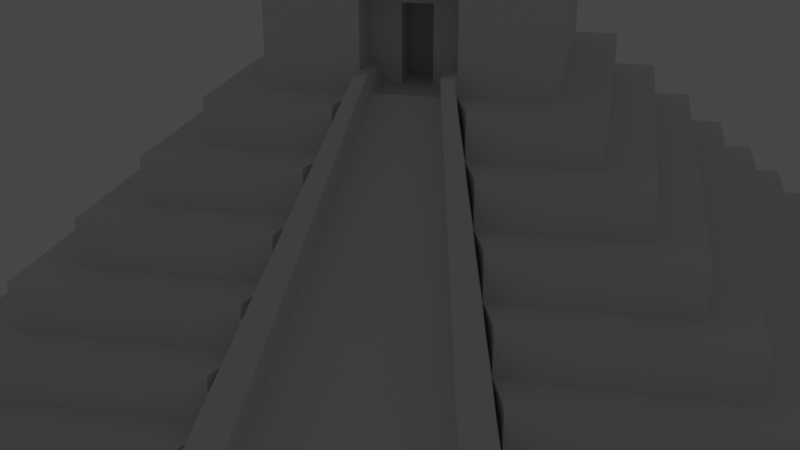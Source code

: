 # Source: pyramid011.blend  (saved by Blender 2.82.7; exported with 4.5.12 LTS)
import bpy
from mathutils import Matrix  # noqa: F401  (used for matrix-valued properties, if any)

bpy.ops.wm.read_factory_settings(use_empty=True)
scene = bpy.context.scene
scene.name = 'Scene'

# ---- collections
col_collection = bpy.data.collections.new('Collection'); scene.collection.children.link(col_collection)

# ---- node groups
ng_auto_smooth = bpy.data.node_groups.new('Auto Smooth', 'GeometryNodeTree')
_s = ng_auto_smooth.interface.new_socket(name='Geometry', in_out='OUTPUT', socket_type='NodeSocketGeometry')
_s = ng_auto_smooth.interface.new_socket(name='Geometry', in_out='INPUT', socket_type='NodeSocketGeometry')
_s = ng_auto_smooth.interface.new_socket(name='Angle', in_out='INPUT', socket_type='NodeSocketFloat')
_s.subtype = 'ANGLE'
_s.min_value = 0.0
_s.max_value = 3.142
ng_auto_smooth.is_modifier = True
_N = ng_auto_smooth.nodes; _L = ng_auto_smooth.links
n0 = _N.new('NodeGroupOutput'); n0.name = 'Group Output'; n0.location = (480, -100)
n1 = _N.new('NodeGroupInput'); n1.name = 'Group Input'; n1.location = (-420, -300)
n2 = _N.new('NodeGroupInput'); n2.name = 'Group Input.001'; n2.location = (-60, -100)
n3 = _N.new('GeometryNodeSetShadeSmooth'); n3.name = 'Set Shade Smooth'; n3.location = (120, -100)
n3.domain = 'EDGE'
n4 = _N.new('GeometryNodeSetShadeSmooth'); n4.name = 'Set Shade Smooth.001'; n4.location = (300, -100)
n5 = _N.new('GeometryNodeInputMeshEdgeAngle'); n5.name = 'Edge Angle'; n5.location = (-420, -220)
n6 = _N.new('GeometryNodeInputEdgeSmooth'); n6.name = 'Is Edge Smooth'; n6.location = (-60, -160)
n7 = _N.new('GeometryNodeInputShadeSmooth'); n7.name = 'Is Face Smooth'; n7.location = (-240, -340)
n8 = _N.new('FunctionNodeBooleanMath'); n8.name = 'Boolean Math'; n8.location = (-60, -220)
n9 = _N.new('FunctionNodeCompare'); n9.name = 'Compare'; n9.location = (-240, -180)
n9.operation = 'LESS_EQUAL'
_L.new(n5.outputs[0], n9.inputs[0])
_L.new(n4.outputs[0], n0.inputs[0])
_L.new(n1.outputs[1], n9.inputs[1])
_L.new(n9.outputs[0], n8.inputs[0])
_L.new(n7.outputs[0], n8.inputs[1])
_L.new(n2.outputs[0], n3.inputs[0])
_L.new(n6.outputs[0], n3.inputs[1])
_L.new(n3.outputs[0], n4.inputs[0])
_L.new(n8.outputs[0], n3.inputs[2])
n0.is_active_output = True

# ---- world
world_world = bpy.data.worlds.new('World'); scene.world = world_world
world_world.use_nodes = True; world_world.node_tree.nodes.clear()
_N = world_world.node_tree.nodes; _L = world_world.node_tree.links
n0 = _N.new('ShaderNodeOutputWorld'); n0.name = 'World Output'; n0.location = (300, 300)
n1 = _N.new('ShaderNodeBackground'); n1.name = 'Background'; n1.location = (10, 300)
n1.inputs[0].default_value = (0.05088, 0.05088, 0.05088, 1.0)
_L.new(n1.outputs[0], n0.inputs[0])
n0.is_active_output = True
world_world.color = (0.05088, 0.05088, 0.05088)
world_world.use_sun_shadow = False
world_world.sun_shadow_jitter_overblur = 0.0

# ---- cameras
cam_camera = bpy.data.cameras.new('Camera')
cam_camera.clip_end = 100.0
cam_camera.ortho_scale = 7.314

# ---- lights
light_light = bpy.data.lights.new('Light', 'POINT')
light_light.transmission_factor = 0.0
light_light.energy = 1000.0
light_light.shadow_soft_size = 0.1
light_light.shadow_maximum_resolution = 0.006
light_light.use_absolute_resolution = True

# ---- meshes
me_cube_001 = bpy.data.meshes.new('Cube.001')
me_cube_001.from_pydata([(-1.0, -1.0, 0.0), (-0.9, -0.9, 1.0), (-1.0, 1.0, 0.0), (-0.9, 0.9, 1.0), (1.0, -1.0, 0.0), (0.9, -0.9, 1.0), (1.0, 1.0, 0.0), (0.9, 0.9, 1.0), (-1.0, -1.0, 1.0), (-1.0, 1.0, 1.0), (1.0, 1.0, 1.0), (1.0, -1.0, 1.0), (-0.8, -0.8, 2.0), (-0.8, 0.8, 2.0), (0.8, 0.8, 2.0), (0.8, -0.8, 2.0), (-0.9, -0.9, 2.0), (-0.9, 0.9, 2.0), (0.9, 0.9, 2.0), (0.9, -0.9, 2.0), (-0.7, -0.7, 3.0), (-0.7, 0.7, 3.0), (0.7, 0.7, 3.0), (0.7, -0.7, 3.0), (-0.8, -0.8, 3.0), (-0.8, 0.8, 3.0), (0.8, 0.8, 3.0), (0.8, -0.8, 3.0), (-0.6, -0.6, 4.0), (-0.6, 0.6, 4.0), (0.6, 0.6, 4.0), (0.6, -0.6, 4.0), (-0.7, -0.7, 4.0), (-0.7, 0.7, 4.0), (0.7, 0.7, 4.0), (0.7, -0.7, 4.0), (-0.5, -0.5, 5.0), (-0.5, 0.5, 5.0), (0.5, 0.5, 5.0), (0.5, -0.5, 5.0), (-0.6, -0.6, 5.0), (-0.6, 0.6, 5.0), (0.6, 0.6, 5.0), (0.6, -0.6, 5.0), (-0.4, -0.4, 6.0), (-0.4, 0.4, 6.0), (0.4, 0.4, 6.0), (0.4, -0.4, 6.0), (-0.5, -0.5, 6.0), (-0.5, 0.5, 6.0), (0.5, 0.5, 6.0), (0.5, -0.5, 6.0), (-0.3, -0.3, 7.0), (-0.3, 0.3, 7.0), (0.3, 0.3, 7.0), (0.3, -0.3, 7.0), (-0.4, -0.4, 7.0), (-0.4, 0.4, 7.0), (0.4, 0.4, 7.0), (0.4, -0.4, 7.0), (-0.3, -0.3, 10.0), (-0.3, 0.3, 10.0), (0.3, 0.3, 10.0), (0.3, -0.3, 10.0), (-1.0, 0.3333, 0.0), (-1.0, -0.3333, 0.0), (-1.0, -0.3333, 1.0), (-1.0, 0.3333, 1.0), (1.0, -0.3333, 0.0), (1.0, 0.3333, 0.0), (1.0, 0.3333, 1.0), (1.0, -0.3333, 1.0), (-0.9, -0.3, 1.0), (-0.9, 0.3, 1.0), (0.9, 0.3, 1.0), (0.9, -0.3, 1.0), (-0.9, -0.3, 2.0), (-0.9, 0.3, 2.0), (0.9, 0.3, 2.0), (0.9, -0.3, 2.0), (-0.8, -0.2667, 2.0), (-0.8, 0.2667, 2.0), (0.8, 0.2667, 2.0), (0.8, -0.2667, 2.0), (-0.8, -0.2667, 3.0), (-0.8, 0.2667, 3.0), (0.8, 0.2667, 3.0), (0.8, -0.2667, 3.0), (-0.7, -0.2333, 3.0), (-0.7, 0.2333, 3.0), (0.7, 0.2333, 3.0), (0.7, -0.2333, 3.0), (-0.7, -0.2333, 4.0), (-0.7, 0.2333, 4.0), (0.7, 0.2333, 4.0), (0.7, -0.2333, 4.0), (-0.6, -0.2, 4.0), (-0.6, 0.2, 4.0), (0.6, 0.2, 4.0), (0.6, -0.2, 4.0), (-0.6, -0.2, 5.0), (-0.6, 0.2, 5.0), (0.6, 0.2, 5.0), (0.6, -0.2, 5.0), (-0.5, -0.1667, 5.0), (-0.5, 0.1667, 5.0), (0.5, 0.1667, 5.0), (0.5, -0.1667, 5.0), (-0.5, -0.1667, 6.0), (-0.5, 0.1667, 6.0), (0.5, 0.1667, 6.0), (0.5, -0.1667, 6.0), (-0.4, -0.1333, 6.0), (-0.4, 0.1333, 6.0), (0.4, 0.1333, 6.0), (0.4, -0.1333, 6.0), (-0.4, -0.1333, 7.0), (-0.4, 0.1333, 7.0), (0.4, 0.1333, 7.0), (0.4, -0.1333, 7.0), (-0.3, -0.1, 7.0), (-0.3, 0.1, 7.0), (0.3, 0.1, 7.0), (0.3, -0.1, 7.0), (-0.3, -0.1, 10.0), (-0.3, 0.1, 10.0), (0.3, 0.1, 10.0), (0.3, -0.1, 10.0), (0.3333, 1.0, 0.0), (-0.3333, 1.0, 0.0), (-0.3333, 1.0, 1.0), (0.3333, 1.0, 1.0), (0.3333, -1.0, 1.0), (-0.3333, -1.0, 1.0), (-0.3, 0.9, 1.0), (0.3, 0.9, 1.0), (-0.3, 0.9, 2.0), (0.3, 0.9, 2.0), (0.3, -0.9, 2.0), (-0.3, -0.9, 2.0), (-0.2667, 0.8, 2.0), (0.2667, 0.8, 2.0), (-0.2667, 0.8, 3.0), (0.2667, 0.8, 3.0), (0.2667, -0.8, 3.0), (-0.2667, -0.8, 3.0), (-0.2333, 0.7, 3.0), (0.2333, 0.7, 3.0), (0.2333, -0.7, 3.0), (-0.2333, 0.7, 4.0), (0.2333, 0.7, 4.0), (0.2333, -0.7, 4.0), (-0.2333, -0.7, 4.0), (-0.2, 0.6, 4.0), (0.2, 0.6, 4.0), (0.2, -0.6, 4.0), (-0.2, 0.6, 5.0), (0.2, 0.6, 5.0), (0.2, -0.6, 5.0), (-0.2, -0.6, 5.0), (-0.1667, 0.5, 5.0), (0.1667, 0.5, 5.0), (-0.1667, 0.5, 6.0), (0.1667, 0.5, 6.0), (0.1667, -0.5, 6.0), (-0.1667, -0.5, 6.0), (-0.1333, 0.4, 6.0), (0.1333, 0.4, 6.0), (0.1333, -0.4, 6.0), (-0.1333, 0.4, 7.0), (0.1333, 0.4, 7.0), (0.1333, -0.4, 7.0), (-0.1333, -0.4, 7.0), (-0.1, 0.3, 7.0), (0.1, 0.3, 7.0), (0.1, -0.3, 7.0), (-0.1, 0.3, 10.0), (0.1, 0.3, 10.0), (0.1, -0.3, 10.0), (-0.1, -0.3, 10.0), (0.3333, 0.3333, 0.0), (-0.3333, 0.3333, 0.0), (0.3333, -0.3333, 0.0), (-0.3333, -0.3333, 0.0), (-0.1, 0.1, 10.0), (0.1, 0.1, 10.0), (-0.1, -0.1, 10.0), (0.1, -0.1, 10.0), (-0.26, 0.14, 12.0), (-0.26, 0.26, 12.0), (-0.14, -0.26, 12.0), (-0.14, -0.14, 12.0), (-0.1, 0.1, 9.5), (0.1, 0.1, 9.5), (-0.1, -0.1, 9.5), (0.1, -0.1, 9.5), (0.3, 0.3, 9.1), (0.3, -0.3, 9.1), (-0.3, -0.3, 9.1), (-0.3, 0.3, 9.1), (-0.3, 0.1, 9.1), (-0.3, -0.1, 9.1), (0.3, -0.1, 9.1), (0.3, 0.1, 9.1), (0.1, 0.3, 9.1), (-0.1, 0.3, 9.1), (-0.1, -0.3, 9.1), (0.1, -0.3, 9.1), (-0.3, 0.1, 12.0), (-0.3, 0.3, 12.0), (0.3, -0.1, 12.0), (0.3, -0.3, 12.0), (0.1, 0.3, 12.0), (0.3, 0.3, 12.0), (-0.1, -0.3, 12.0), (-0.3, -0.3, 12.0), (-0.3, -0.1, 12.0), (0.3, 0.1, 12.0), (0.1, 0.1, 12.0), (0.1, -0.1, 12.0), (-0.1, 0.3, 12.0), (0.1, -0.3, 12.0), (-0.1, 0.1, 12.0), (-0.1, -0.1, 12.0), (0.26, -0.14, 12.0), (0.26, -0.26, 12.0), (0.14, 0.26, 12.0), (0.26, 0.26, 12.0), (-0.26, -0.26, 12.0), (-0.26, -0.14, 12.0), (0.26, 0.14, 12.0), (0.14, 0.14, 12.0), (0.14, -0.14, 12.0), (-0.14, 0.26, 12.0), (0.14, -0.26, 12.0), (-0.14, 0.14, 12.0), (-0.215, 0.185, 13.0), (-0.215, 0.215, 13.0), (0.215, -0.185, 13.0), (0.215, -0.215, 13.0), (0.185, 0.215, 13.0), (0.215, 0.215, 13.0), (-0.185, -0.215, 13.0), (-0.215, -0.215, 13.0), (-0.215, -0.185, 13.0), (0.215, 0.185, 13.0), (0.185, 0.185, 13.0), (0.185, -0.185, 13.0), (-0.185, 0.215, 13.0), (0.185, -0.215, 13.0), (-0.185, 0.185, 13.0), (-0.185, -0.185, 13.0), (0.1, -0.2, 7.0), (-0.1, -0.2, 7.0), (-0.1, -0.2, 9.1), (0.1, -0.2, 9.1), (0.3333, -1.0, 0.0), (-0.3333, -1.0, 0.0), (0.3, -0.9, 1.0), (-0.3, -0.9, 1.0), (0.2667, -0.8, 2.0), (-0.2667, -0.8, 2.0), (-0.2333, -0.7, 3.0), (-0.2, -0.6, 4.0), (-0.1667, -0.5, 5.0), (0.1667, -0.5, 5.0), (-0.1333, -0.4, 6.0), (-0.1, -0.3, 7.0), (0.1111, 1.0, 0.0), (-0.1111, 1.0, 0.0), (-0.1111, 1.0, 1.0), (0.1111, 1.0, 1.0), (-0.1, 0.9, 1.0), (0.1, 0.9, 1.0), (-0.1, 0.9, 2.0), (0.1, 0.9, 2.0), (-0.08889, 0.8, 2.0), (0.08889, 0.8, 2.0), (-0.08889, 0.8, 3.0), (0.08889, 0.8, 3.0), (-0.07778, 0.7, 3.0), (0.07778, 0.7, 3.0), (-0.07778, 0.7, 4.0), (0.07778, 0.7, 4.0), (-0.06667, 0.6, 4.0), (0.06667, 0.6, 4.0), (-0.06667, 0.6, 5.0), (0.06667, 0.6, 5.0), (-0.05556, 0.5, 5.0), (0.05556, 0.5, 5.0), (-0.05556, 0.5, 6.0), (0.05556, 0.5, 6.0), (-0.04444, 0.4, 6.0), (0.04444, 0.4, 6.0), (-0.04444, 0.4, 7.0), (0.04444, 0.4, 7.0), (-0.03333, 0.3, 7.0), (0.03333, 0.3, 7.0), (-0.03333, 0.3, 10.0), (0.03333, 0.3, 10.0), (0.03333, -0.3, 10.0), (-0.03333, -0.3, 10.0), (0.1111, 0.3333, 0.0), (-0.1111, 0.3333, 0.0), (0.1111, -0.3333, 0.0), (-0.1111, -0.3333, 0.0), (-0.03333, 0.1, 10.0), (0.03333, 0.1, 10.0), (-0.03333, -0.1, 10.0), (0.03333, -0.1, 10.0), (-0.03333, 0.1, 9.5), (0.03333, 0.1, 9.5), (-0.03333, -0.1, 9.5), (0.03333, -0.1, 9.5), (0.03333, -0.3, 9.1), (-0.03333, -0.3, 9.1), (-0.03333, 0.3, 9.1), (0.03333, 0.3, 9.1), (0.03333, -0.2, 7.0), (-0.03333, -0.2, 7.0), (0.03333, -0.2, 9.1), (-0.03333, -0.2, 9.1), (0.2444, -1.0, 0.0), (-0.2444, -1.0, 0.0), (0.22, -0.9, 1.0), (-0.22, -0.9, 1.0), (0.1956, -0.8, 2.0), (-0.1956, -0.8, 2.0), (0.07333, -0.3, 7.0), (-0.07333, -0.3, 7.0), (0.1711, -0.7, 3.0), (-0.1711, -0.7, 3.0), (0.1467, -0.6, 4.0), (-0.1467, -0.6, 4.0), (0.1222, -0.5, 5.0), (-0.1222, -0.5, 5.0), (0.09778, -0.4, 6.0), (-0.09778, -0.4, 6.0), (-0.2444, -1.05, 0.5), (-0.3333, -1.05, 0.5), (-0.22, -0.95, 1.5), (-0.3, -0.95, 1.5), (-0.1956, -0.85, 2.5), (-0.2667, -0.85, 2.5), (-0.1667, -0.55, 5.5), (-0.2, -0.65, 4.5), (0.3, -0.95, 1.5), (0.3333, -1.05, 0.5), (0.2667, -0.85, 2.5), (-0.07333, -0.35, 7.5), (-0.1, -0.35, 7.5), (-0.1711, -0.75, 3.5), (-0.2333, -0.75, 3.5), (-0.1467, -0.65, 4.5), (-0.1222, -0.55, 5.5), (-0.09778, -0.45, 6.5), (-0.1333, -0.45, 6.5), (0.1667, -0.55, 5.5), (0.2, -0.65, 4.5), (0.1, -0.35, 7.5), (0.1333, -0.45, 6.5), (0.2333, -0.75, 3.5), (0.2444, -1.05, 0.5), (0.22, -0.95, 1.5), (0.1956, -0.85, 2.5), (0.07333, -0.35, 7.5), (0.1711, -0.75, 3.5), (0.1467, -0.65, 4.5), (0.1222, -0.55, 5.5), (0.09778, -0.45, 6.5), (-0.07333, -0.2, 7.0), (-0.1, -0.2, 7.0), (0.1, -0.2, 7.0), (0.07333, -0.2, 7.0), (-0.07333, -0.2, 7.42), (-0.1, -0.2, 7.42), (0.1, -0.2, 7.42), (0.07333, -0.2, 7.42), (0.3, -0.3, 8.68), (0.3, -0.3, 8.26), (0.3, -0.3, 7.84), (0.3, -0.3, 7.42), (-0.3, 0.3, 8.68), (-0.3, 0.3, 8.26), (-0.3, 0.3, 7.84), (-0.3, 0.3, 7.42), (0.3, 0.3, 7.42), (0.3, 0.3, 7.84), (0.3, 0.3, 8.26), (0.3, 0.3, 8.68), (-0.3, -0.3, 7.42), (-0.3, -0.3, 7.84), (-0.3, -0.3, 8.26), (-0.3, -0.3, 8.68), (-0.3, 0.1, 7.42), (-0.3, 0.1, 7.84), (-0.3, 0.1, 8.26), (-0.3, 0.1, 8.68), (-0.3, -0.1, 7.42), (-0.3, -0.1, 7.84), (-0.3, -0.1, 8.26), (-0.3, -0.1, 8.68), (0.3, -0.1, 7.42), (0.3, -0.1, 7.84), (0.3, -0.1, 8.26), (0.3, -0.1, 8.68), (0.3, 0.1, 7.42), (0.3, 0.1, 7.84), (0.3, 0.1, 8.26), (0.3, 0.1, 8.68), (0.1, 0.3, 7.42), (0.1, 0.3, 7.84), (0.1, 0.3, 8.26), (0.1, 0.3, 8.68), (-0.1, 0.3, 7.42), (-0.1, 0.3, 7.84), (-0.1, 0.3, 8.26), (-0.1, 0.3, 8.68), (0.1, -0.3, 7.42), (0.1, -0.3, 7.84), (0.1, -0.3, 8.26), (0.1, -0.3, 8.68), (-0.1, -0.2, 7.42), (-0.1, -0.2, 7.84), (-0.1, -0.2, 8.26), (-0.1, -0.2, 8.68), (0.1, -0.2, 7.42), (0.1, -0.2, 7.84), (0.1, -0.2, 8.26), (0.1, -0.2, 8.68), (-0.1, -0.3, 7.42), (-0.1, -0.3, 7.84), (-0.1, -0.3, 8.26), (-0.1, -0.3, 8.68), (-0.03333, -0.2, 7.42), (-0.03333, -0.2, 7.84), (-0.03333, -0.2, 8.26), (-0.03333, -0.2, 8.68), (0.03333, -0.2, 7.42), (0.03333, -0.2, 7.84), (0.03333, -0.2, 8.26), (0.03333, -0.2, 8.68), (0.03333, 0.3, 7.42), (0.03333, 0.3, 7.84), (0.03333, 0.3, 8.26), (0.03333, 0.3, 8.68), (-0.03333, 0.3, 7.42), (-0.03333, 0.3, 7.84), (-0.03333, 0.3, 8.26), (-0.03333, 0.3, 8.68), (0.03333, -0.1, 7.0), (-0.03333, -0.1, 7.0), (-0.03333, -0.1, 7.42), (-0.03333, -0.1, 7.84), (-0.03333, -0.1, 8.26), (-0.03333, -0.1, 8.68), (0.03333, -0.1, 7.42), (0.03333, -0.1, 7.84), (0.03333, -0.1, 8.26), (0.03333, -0.1, 8.68)], [], [(64, 67, 9, 2), (176, 61, 209, 220), (68, 71, 11, 4), (133, 8, 0, 257), (257, 0, 65, 183), (73, 3, 9, 67), (258, 5, 19, 138), (75, 5, 11, 71), (259, 1, 8, 133), (74, 7, 18, 78), (72, 1, 16, 76), (81, 13, 17, 77), (134, 3, 17, 136), (83, 15, 19, 79), (90, 22, 34, 94), (82, 14, 26, 86), (80, 12, 24, 84), (89, 21, 25, 85), (140, 13, 25, 142), (91, 23, 27, 87), (98, 30, 42, 102), (88, 20, 32, 92), (262, 20, 24, 145), (97, 29, 33, 93), (146, 21, 33, 149), (99, 31, 35, 95), (263, 28, 32, 152), (96, 28, 40, 100), (265, 39, 51, 164), (105, 37, 41, 101), (153, 29, 41, 156), (107, 39, 43, 103), (112, 44, 56, 116), (106, 38, 50, 110), (104, 36, 48, 108), (113, 45, 49, 109), (160, 37, 49, 162), (115, 47, 51, 111), (203, 196, 62, 126), (266, 44, 48, 165), (114, 46, 58, 118), (121, 53, 57, 117), (166, 45, 57, 169), (123, 55, 59, 119), (201, 198, 60, 124), (126, 62, 213, 217), (207, 197, 63, 178), (267, 52, 56, 172), (174, 54, 58, 170), (168, 47, 59, 171), (167, 46, 50, 163), (264, 36, 40, 159), (161, 38, 42, 157), (155, 31, 43, 158), (154, 30, 34, 150), (148, 23, 35, 151), (147, 22, 26, 143), (261, 12, 16, 139), (141, 14, 18, 137), (260, 15, 27, 144), (135, 7, 10, 131), (131, 10, 6, 128), (205, 199, 61, 176), (184, 125, 124, 186), (128, 6, 69, 180), (199, 200, 125, 61), (200, 201, 124, 125), (54, 122, 118, 58), (122, 123, 119, 118), (52, 120, 116, 56), (120, 121, 117, 116), (47, 115, 119, 59), (115, 114, 118, 119), (197, 202, 127, 63), (202, 203, 126, 127), (46, 114, 110, 50), (114, 115, 111, 110), (44, 112, 108, 48), (112, 113, 109, 108), (37, 105, 109, 49), (105, 104, 108, 109), (39, 107, 111, 51), (107, 106, 110, 111), (45, 113, 117, 57), (113, 112, 116, 117), (38, 106, 102, 42), (106, 107, 103, 102), (36, 104, 100, 40), (104, 105, 101, 100), (29, 97, 101, 41), (97, 96, 100, 101), (30, 98, 94, 34), (98, 99, 95, 94), (28, 96, 92, 32), (96, 97, 93, 92), (21, 89, 93, 33), (89, 88, 92, 93), (31, 99, 103, 43), (99, 98, 102, 103), (22, 90, 86, 26), (90, 91, 87, 86), (20, 88, 84, 24), (88, 89, 85, 84), (13, 81, 85, 25), (81, 80, 84, 85), (15, 83, 87, 27), (83, 82, 86, 87), (23, 91, 95, 35), (91, 90, 94, 95), (14, 82, 78, 18), (82, 83, 79, 78), (12, 80, 76, 16), (80, 81, 77, 76), (3, 73, 77, 17), (73, 72, 76, 77), (5, 75, 79, 19), (75, 74, 78, 79), (7, 74, 70, 10), (74, 75, 71, 70), (1, 72, 66, 8), (72, 73, 67, 66), (180, 69, 68, 182), (6, 10, 70, 69), (69, 70, 71, 68), (0, 8, 66, 65), (65, 66, 67, 64), (64, 181, 183, 65), (302, 180, 182, 304), (2, 129, 181, 64), (268, 128, 180, 302), (126, 185, 187, 127), (309, 187, 195, 313), (196, 204, 177, 62), (316, 205, 176, 298), (9, 130, 129, 2), (271, 131, 128, 268), (3, 134, 130, 9), (273, 135, 131, 271), (12, 261, 145, 24), (13, 140, 136, 17), (277, 141, 137, 275), (15, 260, 138, 19), (21, 146, 142, 25), (281, 147, 143, 279), (20, 262, 152, 32), (29, 153, 149, 33), (285, 154, 150, 283), (28, 263, 159, 40), (37, 160, 156, 41), (289, 161, 157, 287), (39, 265, 158, 43), (267, 172, 266), (45, 166, 162, 49), (293, 167, 163, 291), (44, 266, 172, 56), (53, 173, 169, 57), (297, 174, 170, 295), (55, 175, 171, 59), (259, 133, 257), (198, 206, 179, 60), (314, 207, 178, 300), (127, 187, 219, 210), (308, 186, 179, 301), (46, 167, 170, 58), (292, 166, 169, 294), (47, 168, 164, 51), (171, 175, 168), (38, 161, 163, 50), (288, 160, 162, 290), (30, 154, 157, 42), (284, 153, 156, 286), (36, 264, 165, 48), (132, 258, 256), (31, 155, 151, 35), (22, 147, 150, 34), (280, 146, 149, 282), (23, 148, 144, 27), (14, 141, 143, 26), (276, 140, 142, 278), (7, 135, 137, 18), (272, 134, 136, 274), (5, 258, 132, 11), (1, 259, 139, 16), (4, 256, 182, 68), (323, 257, 183, 305), (11, 132, 256, 4), (266, 165, 264), (185, 126, 217, 218), (299, 307, 185, 177), (187, 178, 221, 219), (184, 176, 220, 222), (125, 184, 222, 208), (179, 186, 223, 214), (177, 185, 218, 212), (178, 63, 211, 221), (62, 177, 212, 213), (186, 124, 216, 223), (61, 125, 208, 209), (60, 179, 214, 215), (63, 127, 210, 211), (124, 60, 215, 216), (310, 192, 194, 312), (306, 184, 192, 310), (187, 185, 193, 195), (184, 186, 194, 192), (421, 207, 255, 429), (393, 433, 206, 198), (389, 413, 204, 196), (405, 409, 203, 202), (378, 405, 202, 197), (397, 401, 201, 200), (382, 397, 200, 199), (417, 382, 199, 205), (421, 378, 197, 207), (401, 393, 198, 201), (409, 389, 196, 203), (188, 189, 209, 208), (224, 225, 211, 210), (226, 227, 213, 212), (190, 228, 215, 214), (228, 229, 216, 215), (227, 230, 217, 213), (230, 231, 218, 217), (232, 224, 210, 219), (189, 233, 220, 209), (225, 234, 221, 211), (235, 188, 208, 222), (229, 191, 223, 216), (234, 232, 219, 221), (191, 190, 214, 223), (233, 235, 222, 220), (231, 226, 212, 218), (231, 246, 240, 226), (240, 246, 245, 241), (251, 244, 243, 242), (238, 247, 249, 239), (237, 236, 250, 248), (227, 241, 245, 230), (230, 245, 246, 231), (449, 417, 205, 316), (191, 251, 242, 190), (228, 243, 244, 229), (229, 244, 251, 191), (190, 242, 243, 228), (189, 237, 248, 233), (188, 236, 237, 189), (233, 248, 250, 235), (235, 250, 236, 188), (226, 240, 241, 227), (224, 238, 239, 225), (232, 247, 238, 224), (234, 249, 247, 232), (225, 239, 249, 234), (441, 429, 255, 320), (328, 175, 252, 318), (315, 206, 254, 321), (430, 267, 253, 422), (155, 265, 357, 358), (323, 325, 340, 338), (261, 259, 341, 343), (324, 322, 362, 363), (259, 257, 339, 341), (325, 327, 342, 340), (256, 258, 346, 347), (151, 155, 148), (263, 152, 262), (158, 265, 155), (264, 159, 263), (144, 148, 260), (138, 260, 258), (262, 145, 261), (261, 139, 259), (164, 168, 265), (326, 324, 363, 364), (324, 325, 323, 322), (264, 263, 345, 344), (330, 331, 327, 326), (333, 335, 354, 353), (332, 333, 331, 330), (322, 256, 347, 362), (336, 337, 335, 334), (334, 332, 367, 368), (328, 329, 337, 336), (262, 261, 343, 352), (334, 335, 333, 332), (337, 329, 349, 355), (326, 327, 325, 324), (207, 314, 320, 255), (314, 315, 321, 320), (267, 329, 319, 253), (329, 328, 318, 319), (425, 437, 321, 254), (437, 441, 320, 321), (413, 445, 317, 204), (445, 449, 316, 317), (185, 307, 311, 193), (307, 306, 310, 311), (193, 311, 313, 195), (311, 310, 312, 313), (176, 184, 306, 298), (298, 306, 307, 299), (256, 322, 304, 182), (322, 323, 305, 304), (135, 273, 275, 137), (273, 272, 274, 275), (141, 277, 279, 143), (277, 276, 278, 279), (147, 281, 283, 150), (281, 280, 282, 283), (154, 285, 287, 157), (285, 284, 286, 287), (161, 289, 291, 163), (289, 288, 290, 291), (167, 293, 295, 170), (293, 292, 294, 295), (187, 309, 300, 178), (309, 308, 301, 300), (206, 315, 301, 179), (315, 314, 300, 301), (173, 296, 294, 169), (296, 297, 295, 294), (166, 292, 290, 162), (292, 293, 291, 290), (160, 288, 286, 156), (288, 289, 287, 286), (153, 284, 282, 149), (284, 285, 283, 282), (146, 280, 278, 142), (280, 281, 279, 278), (140, 276, 274, 136), (276, 277, 275, 274), (134, 272, 270, 130), (272, 273, 271, 270), (130, 270, 269, 129), (270, 271, 268, 269), (204, 317, 299, 177), (317, 316, 298, 299), (186, 308, 312, 194), (308, 309, 313, 312), (129, 269, 303, 181), (269, 268, 302, 303), (181, 303, 305, 183), (303, 302, 304, 305), (342, 343, 341, 340), (354, 344, 345, 353), (349, 350, 356, 355), (355, 356, 344, 354), (353, 345, 352, 351), (351, 352, 343, 342), (340, 341, 339, 338), (346, 363, 362, 347), (361, 366, 364, 348), (358, 367, 366, 361), (360, 369, 368, 357), (359, 365, 369, 360), (357, 368, 367, 358), (348, 364, 363, 346), (330, 326, 364, 366), (168, 175, 359, 360), (327, 331, 351, 342), (329, 267, 371, 370), (267, 266, 356, 350), (332, 330, 366, 367), (265, 168, 360, 357), (331, 333, 353, 351), (266, 264, 344, 356), (258, 260, 348, 346), (336, 334, 368, 369), (267, 350, 375, 371), (148, 155, 358, 361), (335, 337, 355, 354), (263, 262, 352, 345), (328, 336, 369, 365), (257, 323, 338, 339), (260, 148, 361, 348), (372, 373, 377, 376), (370, 371, 375, 374), (349, 329, 370, 374), (328, 365, 377, 373), (365, 359, 376, 377), (175, 328, 373, 372), (359, 175, 372, 376), (350, 349, 374, 375), (297, 296, 446, 442), (442, 446, 447, 443), (443, 447, 448, 444), (444, 448, 449, 445), (174, 297, 442, 410), (410, 442, 443, 411), (411, 443, 444, 412), (412, 444, 445, 413), (438, 439, 457, 456), (435, 434, 452, 453), (318, 438, 456, 450), (440, 441, 459, 458), (253, 319, 434, 422), (422, 434, 435, 423), (423, 435, 436, 424), (424, 436, 437, 425), (206, 433, 425, 254), (433, 432, 424, 425), (432, 431, 423, 424), (431, 430, 422, 423), (318, 252, 426, 438), (438, 426, 427, 439), (439, 427, 428, 440), (440, 428, 429, 441), (296, 173, 414, 446), (446, 414, 415, 447), (447, 415, 416, 448), (448, 416, 417, 449), (122, 54, 386, 406), (406, 386, 387, 407), (407, 387, 388, 408), (408, 388, 389, 409), (120, 52, 390, 398), (398, 390, 391, 399), (399, 391, 392, 400), (400, 392, 393, 401), (175, 55, 381, 418), (418, 381, 380, 419), (419, 380, 379, 420), (420, 379, 378, 421), (173, 53, 385, 414), (414, 385, 384, 415), (415, 384, 383, 416), (416, 383, 382, 417), (53, 121, 394, 385), (385, 394, 395, 384), (384, 395, 396, 383), (383, 396, 397, 382), (121, 120, 398, 394), (394, 398, 399, 395), (395, 399, 400, 396), (396, 400, 401, 397), (55, 123, 402, 381), (381, 402, 403, 380), (380, 403, 404, 379), (379, 404, 405, 378), (123, 122, 406, 402), (402, 406, 407, 403), (403, 407, 408, 404), (404, 408, 409, 405), (54, 174, 410, 386), (386, 410, 411, 387), (387, 411, 412, 388), (388, 412, 413, 389), (52, 267, 430, 390), (390, 430, 431, 391), (391, 431, 432, 392), (392, 432, 433, 393), (175, 418, 426, 252), (418, 419, 427, 426), (419, 420, 428, 427), (420, 421, 429, 428), (451, 450, 456, 452), (452, 456, 457, 453), (453, 457, 458, 454), (454, 458, 459, 455), (436, 435, 453, 454), (439, 440, 458, 457), (319, 318, 450, 451), (437, 436, 454, 455), (441, 437, 455, 459), (434, 319, 451, 452)])
_uv = me_cube_001.uv_layers.new(name='UVMap')
_uv.uv.foreach_set('vector', [0.5, 0.1667, 0.625, 0.1667, 0.625, 0.25, 0.5, 0.25, 0.7917, 0.5, 0.875, 0.5, 0.875, 0.5, 0.7917, 0.5, 0.5, 0.6667, 0.625, 0.6667, 0.625, 0.75, 0.5, 0.75, 0.625, 0.9167, 0.625, 1.0, 0.5, 1.0, 0.5, 0.9167, 0.25, 0.75, 0.125, 0.75, 0.125, 0.6667, 0.25, 0.6667, 0.875, 0.5833, 0.875, 0.5, 0.875, 0.5, 0.875, 0.5833, 0.7083, 0.75, 0.625, 0.75, 0.625, 0.75, 0.7083, 0.75, 0.625, 0.6667, 0.625, 0.75, 0.625, 0.75, 0.625, 0.6667, 0.7917, 0.75, 0.875, 0.75, 0.875, 0.75, 0.7917, 0.75, 0.625, 0.5833, 0.625, 0.5, 0.625, 0.5, 0.625, 0.5833, 0.875, 0.6667, 0.875, 0.75, 0.875, 0.75, 0.875, 0.6667, 0.875, 0.5833, 0.875, 0.5, 0.875, 0.5, 0.875, 0.5833, 0.7917, 0.5, 0.875, 0.5, 0.875, 0.5, 0.7917, 0.5, 0.625, 0.6667, 0.625, 0.75, 0.625, 0.75, 0.625, 0.6667, 0.625, 0.5833, 0.625, 0.5, 0.625, 0.5, 0.625, 0.5833, 0.625, 0.5833, 0.625, 0.5, 0.625, 0.5, 0.625, 0.5833, 0.875, 0.6667, 0.875, 0.75, 0.875, 0.75, 0.875, 0.6667, 0.875, 0.5833, 0.875, 0.5, 0.875, 0.5, 0.875, 0.5833, 0.7917, 0.5, 0.875, 0.5, 0.875, 0.5, 0.7917, 0.5, 0.625, 0.6667, 0.625, 0.75, 0.625, 0.75, 0.625, 0.6667, 0.625, 0.5833, 0.625, 0.5, 0.625, 0.5, 0.625, 0.5833, 0.875, 0.6667, 0.875, 0.75, 0.875, 0.75, 0.875, 0.6667, 0.7917, 0.75, 0.875, 0.75, 0.875, 0.75, 0.7917, 0.75, 0.875, 0.5833, 0.875, 0.5, 0.875, 0.5, 0.875, 0.5833, 0.7917, 0.5, 0.875, 0.5, 0.875, 0.5, 0.7917, 0.5, 0.625, 0.6667, 0.625, 0.75, 0.625, 0.75, 0.625, 0.6667, 0.7917, 0.75, 0.875, 0.75, 0.875, 0.75, 0.7917, 0.75, 0.875, 0.6667, 0.875, 0.75, 0.875, 0.75, 0.875, 0.6667, 0.7083, 0.75, 0.625, 0.75, 0.625, 0.75, 0.7083, 0.75, 0.875, 0.5833, 0.875, 0.5, 0.875, 0.5, 0.875, 0.5833, 0.7917, 0.5, 0.875, 0.5, 0.875, 0.5, 0.7917, 0.5, 0.625, 0.6667, 0.625, 0.75, 0.625, 0.75, 0.625, 0.6667, 0.875, 0.6667, 0.875, 0.75, 0.875, 0.75, 0.875, 0.6667, 0.625, 0.5833, 0.625, 0.5, 0.625, 0.5, 0.625, 0.5833, 0.875, 0.6667, 0.875, 0.75, 0.875, 0.75, 0.875, 0.6667, 0.875, 0.5833, 0.875, 0.5, 0.875, 0.5, 0.875, 0.5833, 0.7917, 0.5, 0.875, 0.5, 0.875, 0.5, 0.7917, 0.5, 0.625, 0.6667, 0.625, 0.75, 0.625, 0.75, 0.625, 0.6667, 0.625, 0.5833, 0.625, 0.5, 0.625, 0.5, 0.625, 0.5833, 0.7917, 0.75, 0.875, 0.75, 0.875, 0.75, 0.7917, 0.75, 0.625, 0.5833, 0.625, 0.5, 0.625, 0.5, 0.625, 0.5833, 0.875, 0.5833, 0.875, 0.5, 0.875, 0.5, 0.875, 0.5833, 0.7917, 0.5, 0.875, 0.5, 0.875, 0.5, 0.7917, 0.5, 0.625, 0.6667, 0.625, 0.75, 0.625, 0.75, 0.625, 0.6667, 0.875, 0.6667, 0.875, 0.75, 0.875, 0.75, 0.875, 0.6667, 0.625, 0.5833, 0.625, 0.5, 0.625, 0.5, 0.625, 0.5833, 0.7083, 0.75, 0.625, 0.75, 0.625, 0.75, 0.7083, 0.75, 0.7917, 0.75, 0.875, 0.75, 0.875, 0.75, 0.7917, 0.75, 0.7083, 0.5, 0.625, 0.5, 0.625, 0.5, 0.7083, 0.5, 0.7083, 0.75, 0.625, 0.75, 0.625, 0.75, 0.7083, 0.75, 0.7083, 0.5, 0.625, 0.5, 0.625, 0.5, 0.7083, 0.5, 0.7917, 0.75, 0.875, 0.75, 0.875, 0.75, 0.7917, 0.75, 0.7083, 0.5, 0.625, 0.5, 0.625, 0.5, 0.7083, 0.5, 0.7083, 0.75, 0.625, 0.75, 0.625, 0.75, 0.7083, 0.75, 0.7083, 0.5, 0.625, 0.5, 0.625, 0.5, 0.7083, 0.5, 0.7083, 0.75, 0.625, 0.75, 0.625, 0.75, 0.7083, 0.75, 0.7083, 0.5, 0.625, 0.5, 0.625, 0.5, 0.7083, 0.5, 0.7917, 0.75, 0.875, 0.75, 0.875, 0.75, 0.7917, 0.75, 0.7083, 0.5, 0.625, 0.5, 0.625, 0.5, 0.7083, 0.5, 0.7083, 0.75, 0.625, 0.75, 0.625, 0.75, 0.7083, 0.75, 0.7083, 0.5, 0.625, 0.5, 0.625, 0.5, 0.7083, 0.5, 0.625, 0.4167, 0.625, 0.5, 0.5, 0.5, 0.5, 0.4167, 0.7917, 0.5, 0.875, 0.5, 0.875, 0.5, 0.7917, 0.5, 0.7917, 0.5833, 0.875, 0.5833, 0.875, 0.6667, 0.7917, 0.6667, 0.375, 0.5, 0.5, 0.5, 0.5, 0.5833, 0.375, 0.5833, 0.875, 0.5, 0.875, 0.5833, 0.875, 0.5833, 0.875, 0.5, 0.875, 0.5833, 0.875, 0.6667, 0.875, 0.6667, 0.875, 0.5833, 0.625, 0.5, 0.625, 0.5833, 0.625, 0.5833, 0.625, 0.5, 0.625, 0.5833, 0.625, 0.6667, 0.625, 0.6667, 0.625, 0.5833, 0.875, 0.75, 0.875, 0.6667, 0.875, 0.6667, 0.875, 0.75, 0.875, 0.6667, 0.875, 0.5833, 0.875, 0.5833, 0.875, 0.6667, 0.625, 0.75, 0.625, 0.6667, 0.625, 0.6667, 0.625, 0.75, 0.625, 0.6667, 0.625, 0.5833, 0.625, 0.5833, 0.625, 0.6667, 0.625, 0.75, 0.625, 0.6667, 0.625, 0.6667, 0.625, 0.75, 0.625, 0.6667, 0.625, 0.5833, 0.625, 0.5833, 0.625, 0.6667, 0.625, 0.5, 0.625, 0.5833, 0.625, 0.5833, 0.625, 0.5, 0.625, 0.5833, 0.625, 0.6667, 0.625, 0.6667, 0.625, 0.5833, 0.875, 0.75, 0.875, 0.6667, 0.875, 0.6667, 0.875, 0.75, 0.875, 0.6667, 0.875, 0.5833, 0.875, 0.5833, 0.875, 0.6667, 0.875, 0.5, 0.875, 0.5833, 0.875, 0.5833, 0.875, 0.5, 0.875, 0.5833, 0.875, 0.6667, 0.875, 0.6667, 0.875, 0.5833, 0.625, 0.75, 0.625, 0.6667, 0.625, 0.6667, 0.625, 0.75, 0.625, 0.6667, 0.625, 0.5833, 0.625, 0.5833, 0.625, 0.6667, 0.875, 0.5, 0.875, 0.5833, 0.875, 0.5833, 0.875, 0.5, 0.875, 0.5833, 0.875, 0.6667, 0.875, 0.6667, 0.875, 0.5833, 0.625, 0.5, 0.625, 0.5833, 0.625, 0.5833, 0.625, 0.5, 0.625, 0.5833, 0.625, 0.6667, 0.625, 0.6667, 0.625, 0.5833, 0.875, 0.75, 0.875, 0.6667, 0.875, 0.6667, 0.875, 0.75, 0.875, 0.6667, 0.875, 0.5833, 0.875, 0.5833, 0.875, 0.6667, 0.875, 0.5, 0.875, 0.5833, 0.875, 0.5833, 0.875, 0.5, 0.875, 0.5833, 0.875, 0.6667, 0.875, 0.6667, 0.875, 0.5833, 0.625, 0.5, 0.625, 0.5833, 0.625, 0.5833, 0.625, 0.5, 0.625, 0.5833, 0.625, 0.6667, 0.625, 0.6667, 0.625, 0.5833, 0.875, 0.75, 0.875, 0.6667, 0.875, 0.6667, 0.875, 0.75, 0.875, 0.6667, 0.875, 0.5833, 0.875, 0.5833, 0.875, 0.6667, 0.875, 0.5, 0.875, 0.5833, 0.875, 0.5833, 0.875, 0.5, 0.875, 0.5833, 0.875, 0.6667, 0.875, 0.6667, 0.875, 0.5833, 0.625, 0.75, 0.625, 0.6667, 0.625, 0.6667, 0.625, 0.75, 0.625, 0.6667, 0.625, 0.5833, 0.625, 0.5833, 0.625, 0.6667, 0.625, 0.5, 0.625, 0.5833, 0.625, 0.5833, 0.625, 0.5, 0.625, 0.5833, 0.625, 0.6667, 0.625, 0.6667, 0.625, 0.5833, 0.875, 0.75, 0.875, 0.6667, 0.875, 0.6667, 0.875, 0.75, 0.875, 0.6667, 0.875, 0.5833, 0.875, 0.5833, 0.875, 0.6667, 0.875, 0.5, 0.875, 0.5833, 0.875, 0.5833, 0.875, 0.5, 0.875, 0.5833, 0.875, 0.6667, 0.875, 0.6667, 0.875, 0.5833, 0.625, 0.75, 0.625, 0.6667, 0.625, 0.6667, 0.625, 0.75, 0.625, 0.6667, 0.625, 0.5833, 0.625, 0.5833, 0.625, 0.6667, 0.625, 0.75, 0.625, 0.6667, 0.625, 0.6667, 0.625, 0.75, 0.625, 0.6667, 0.625, 0.5833, 0.625, 0.5833, 0.625, 0.6667, 0.625, 0.5, 0.625, 0.5833, 0.625, 0.5833, 0.625, 0.5, 0.625, 0.5833, 0.625, 0.6667, 0.625, 0.6667, 0.625, 0.5833, 0.875, 0.75, 0.875, 0.6667, 0.875, 0.6667, 0.875, 0.75, 0.875, 0.6667, 0.875, 0.5833, 0.875, 0.5833, 0.875, 0.6667, 0.875, 0.5, 0.875, 0.5833, 0.875, 0.5833, 0.875, 0.5, 0.875, 0.5833, 0.875, 0.6667, 0.875, 0.6667, 0.875, 0.5833, 0.625, 0.75, 0.625, 0.6667, 0.625, 0.6667, 0.625, 0.75, 0.625, 0.6667, 0.625, 0.5833, 0.625, 0.5833, 0.625, 0.6667, 0.625, 0.5, 0.625, 0.5833, 0.625, 0.5833, 0.625, 0.5, 0.625, 0.5833, 0.625, 0.6667, 0.625, 0.6667, 0.625, 0.5833, 0.875, 0.75, 0.875, 0.6667, 0.875, 0.6667, 0.875, 0.75, 0.875, 0.6667, 0.875, 0.5833, 0.875, 0.5833, 0.875, 0.6667, 0.375, 0.5833, 0.5, 0.5833, 0.5, 0.6667, 0.375, 0.6667, 0.5, 0.5, 0.625, 0.5, 0.625, 0.5833, 0.5, 0.5833, 0.5, 0.5833, 0.625, 0.5833, 0.625, 0.6667, 0.5, 0.6667, 0.5, 0.0, 0.625, 0.0, 0.625, 0.08333, 0.5, 0.08333, 0.5, 0.08333, 0.625, 0.08333, 0.625, 0.1667, 0.5, 0.1667, 0.125, 0.5833, 0.25, 0.5833, 0.25, 0.6667, 0.125, 0.6667, 0.3333, 0.5833, 0.375, 0.5833, 0.375, 0.6667, 0.3333, 0.6667, 0.125, 0.5, 0.25, 0.5, 0.25, 0.5833, 0.125, 0.5833, 0.3333, 0.5, 0.375, 0.5, 0.375, 0.5833, 0.3333, 0.5833, 0.625, 0.5833, 0.7083, 0.5833, 0.7083, 0.6667, 0.625, 0.6667, 0.7361, 0.6667, 0.7083, 0.6667, 0.7083, 0.6667, 0.7361, 0.6667, 0.625, 0.5, 0.7083, 0.5, 0.7083, 0.5, 0.625, 0.5, 0.7639, 0.5, 0.7917, 0.5, 0.7917, 0.5, 0.7639, 0.5, 0.625, 0.25, 0.625, 0.3333, 0.5, 0.3333, 0.5, 0.25, 0.625, 0.3889, 0.625, 0.4167, 0.5, 0.4167, 0.5, 0.3889, 0.875, 0.5, 0.7917, 0.5, 0.7917, 0.5, 0.875, 0.5, 0.7361, 0.5, 0.7083, 0.5, 0.7083, 0.5, 0.7361, 0.5, 0.875, 0.75, 0.7917, 0.75, 0.7917, 0.75, 0.875, 0.75, 0.875, 0.5, 0.7917, 0.5, 0.7917, 0.5, 0.875, 0.5, 0.7361, 0.5, 0.7083, 0.5, 0.7083, 0.5, 0.7361, 0.5, 0.625, 0.75, 0.7083, 0.75, 0.7083, 0.75, 0.625, 0.75, 0.875, 0.5, 0.7917, 0.5, 0.7917, 0.5, 0.875, 0.5, 0.7361, 0.5, 0.7083, 0.5, 0.7083, 0.5, 0.7361, 0.5, 0.875, 0.75, 0.7917, 0.75, 0.7917, 0.75, 0.875, 0.75, 0.875, 0.5, 0.7917, 0.5, 0.7917, 0.5, 0.875, 0.5, 0.7361, 0.5, 0.7083, 0.5, 0.7083, 0.5, 0.7361, 0.5, 0.875, 0.75, 0.7917, 0.75, 0.7917, 0.75, 0.875, 0.75, 0.875, 0.5, 0.7917, 0.5, 0.7917, 0.5, 0.875, 0.5, 0.7361, 0.5, 0.7083, 0.5, 0.7083, 0.5, 0.7361, 0.5, 0.625, 0.75, 0.7083, 0.75, 0.7083, 0.75, 0.625, 0.75, 0.7917, 0.75, 0.7917, 0.75, 0.7917, 0.75, 0.875, 0.5, 0.7917, 0.5, 0.7917, 0.5, 0.875, 0.5, 0.7361, 0.5, 0.7083, 0.5, 0.7083, 0.5, 0.7361, 0.5, 0.875, 0.75, 0.7917, 0.75, 0.7917, 0.75, 0.875, 0.75, 0.875, 0.5, 0.7917, 0.5, 0.7917, 0.5, 0.875, 0.5, 0.7361, 0.5, 0.7083, 0.5, 0.7083, 0.5, 0.7361, 0.5, 0.625, 0.75, 0.7083, 0.75, 0.7083, 0.75, 0.625, 0.75, 0.7917, 0.75, 0.7917, 0.75, 0.7917, 0.75, 0.875, 0.75, 0.7917, 0.75, 0.7917, 0.75, 0.875, 0.75, 0.7361, 0.75, 0.7083, 0.75, 0.7083, 0.75, 0.7361, 0.75, 0.625, 0.6667, 0.7083, 0.6667, 0.7083, 0.6667, 0.625, 0.6667, 0.7639, 0.6667, 0.7917, 0.6667, 0.7917, 0.75, 0.7639, 0.75, 0.625, 0.5, 0.7083, 0.5, 0.7083, 0.5, 0.625, 0.5, 0.7639, 0.5, 0.7917, 0.5, 0.7917, 0.5, 0.7639, 0.5, 0.625, 0.75, 0.7083, 0.75, 0.7083, 0.75, 0.625, 0.75, 0.7083, 0.75, 0.7083, 0.75, 0.7083, 0.75, 0.625, 0.5, 0.7083, 0.5, 0.7083, 0.5, 0.625, 0.5, 0.7639, 0.5, 0.7917, 0.5, 0.7917, 0.5, 0.7639, 0.5, 0.625, 0.5, 0.7083, 0.5, 0.7083, 0.5, 0.625, 0.5, 0.7639, 0.5, 0.7917, 0.5, 0.7917, 0.5, 0.7639, 0.5, 0.875, 0.75, 0.7917, 0.75, 0.7917, 0.75, 0.875, 0.75, 0.7083, 0.75, 0.7083, 0.75, 0.7083, 0.75, 0.625, 0.75, 0.7083, 0.75, 0.7083, 0.75, 0.625, 0.75, 0.625, 0.5, 0.7083, 0.5, 0.7083, 0.5, 0.625, 0.5, 0.7639, 0.5, 0.7917, 0.5, 0.7917, 0.5, 0.7639, 0.5, 0.625, 0.75, 0.7083, 0.75, 0.7083, 0.75, 0.625, 0.75, 0.625, 0.5, 0.7083, 0.5, 0.7083, 0.5, 0.625, 0.5, 0.7639, 0.5, 0.7917, 0.5, 0.7917, 0.5, 0.7639, 0.5, 0.625, 0.5, 0.7083, 0.5, 0.7083, 0.5, 0.625, 0.5, 0.7639, 0.5, 0.7917, 0.5, 0.7917, 0.5, 0.7639, 0.5, 0.625, 0.75, 0.7083, 0.75, 0.7083, 0.75, 0.625, 0.75, 0.875, 0.75, 0.7917, 0.75, 0.7917, 0.75, 0.875, 0.75, 0.5, 0.75, 0.375, 0.75, 0.375, 0.6667, 0.5, 0.6667, 0.2917, 0.75, 0.25, 0.75, 0.25, 0.6667, 0.2917, 0.6667, 0.625, 0.75, 0.625, 0.8333, 0.5, 0.8333, 0.5, 0.75, 0.7917, 0.75, 0.7917, 0.75, 0.7917, 0.75, 0.7083, 0.5833, 0.625, 0.5833, 0.625, 0.5833, 0.7083, 0.5833, 0.7361, 0.5, 0.7361, 0.5833, 0.7083, 0.5833, 0.7083, 0.5, 0.7083, 0.6667, 0.7083, 0.75, 0.7083, 0.75, 0.7083, 0.6667, 0.7917, 0.5833, 0.7917, 0.5, 0.7917, 0.5, 0.7917, 0.5833, 0.875, 0.5833, 0.7917, 0.5833, 0.7917, 0.5833, 0.875, 0.5833, 0.7917, 0.75, 0.7917, 0.6667, 0.7917, 0.6667, 0.7917, 0.75, 0.7083, 0.5, 0.7083, 0.5833, 0.7083, 0.5833, 0.7083, 0.5, 0.7083, 0.75, 0.625, 0.75, 0.625, 0.75, 0.7083, 0.75, 0.625, 0.5, 0.7083, 0.5, 0.7083, 0.5, 0.625, 0.5, 0.7917, 0.6667, 0.875, 0.6667, 0.875, 0.6667, 0.7917, 0.6667, 0.875, 0.5, 0.875, 0.5833, 0.875, 0.5833, 0.875, 0.5, 0.875, 0.75, 0.7917, 0.75, 0.7917, 0.75, 0.875, 0.75, 0.625, 0.75, 0.625, 0.6667, 0.625, 0.6667, 0.625, 0.75, 0.875, 0.6667, 0.875, 0.75, 0.875, 0.75, 0.875, 0.6667, 0.7639, 0.5833, 0.7917, 0.5833, 0.7917, 0.6667, 0.7639, 0.6667, 0.7639, 0.5833, 0.7917, 0.5833, 0.7917, 0.5833, 0.7639, 0.5833, 0.7083, 0.6667, 0.7083, 0.5833, 0.7083, 0.5833, 0.7083, 0.6667, 0.7917, 0.5833, 0.7917, 0.6667, 0.7917, 0.6667, 0.7917, 0.5833, 0.7083, 0.75, 0.7083, 0.75, 0.7083, 0.75, 0.7083, 0.75, 0.875, 0.75, 0.7917, 0.75, 0.7917, 0.75, 0.875, 0.75, 0.625, 0.5, 0.7083, 0.5, 0.7083, 0.5, 0.625, 0.5, 0.625, 0.6667, 0.625, 0.5833, 0.625, 0.5833, 0.625, 0.6667, 0.625, 0.75, 0.625, 0.6667, 0.625, 0.6667, 0.625, 0.75, 0.875, 0.5833, 0.875, 0.6667, 0.875, 0.6667, 0.875, 0.5833, 0.875, 0.5, 0.875, 0.5833, 0.875, 0.5833, 0.875, 0.5, 0.7917, 0.5, 0.875, 0.5, 0.875, 0.5, 0.7917, 0.5, 0.7083, 0.75, 0.625, 0.75, 0.625, 0.75, 0.7083, 0.75, 0.875, 0.6667, 0.875, 0.75, 0.875, 0.75, 0.875, 0.6667, 0.625, 0.5833, 0.625, 0.5, 0.625, 0.5, 0.625, 0.5833, 0.875, 0.5833, 0.875, 0.5, 0.875, 0.5, 0.875, 0.5833, 0.625, 0.6667, 0.625, 0.75, 0.625, 0.75, 0.625, 0.6667, 0.7083, 0.5, 0.625, 0.5, 0.625, 0.5, 0.7083, 0.5, 0.7917, 0.75, 0.875, 0.75, 0.875, 0.75, 0.7917, 0.75, 0.875, 0.75, 0.875, 0.6667, 0.875, 0.6667, 0.875, 0.75, 0.625, 0.5, 0.625, 0.5833, 0.625, 0.5833, 0.625, 0.5, 0.625, 0.5833, 0.7083, 0.5833, 0.7083, 0.5833, 0.625, 0.5833, 0.7083, 0.6667, 0.625, 0.6667, 0.625, 0.6667, 0.7083, 0.6667, 0.875, 0.5, 0.7917, 0.5, 0.7917, 0.5, 0.875, 0.5, 0.625, 0.75, 0.7083, 0.75, 0.7083, 0.75, 0.625, 0.75, 0.7917, 0.5833, 0.875, 0.5833, 0.875, 0.5833, 0.7917, 0.5833, 0.875, 0.6667, 0.7917, 0.6667, 0.7917, 0.6667, 0.875, 0.6667, 0.7083, 0.75, 0.7083, 0.6667, 0.7083, 0.6667, 0.7083, 0.75, 0.7917, 0.6667, 0.7917, 0.75, 0.7917, 0.75, 0.7917, 0.6667, 0.7917, 0.5, 0.7917, 0.5833, 0.7917, 0.5833, 0.7917, 0.5, 0.7083, 0.5833, 0.7083, 0.5, 0.7083, 0.5, 0.7083, 0.5833, 0.7083, 0.5833, 0.7083, 0.5833, 0.7083, 0.5, 0.7083, 0.5, 0.7083, 0.5, 0.7083, 0.5833, 0.625, 0.5833, 0.625, 0.5, 0.7917, 0.6667, 0.875, 0.6667, 0.875, 0.75, 0.7917, 0.75, 0.625, 0.6667, 0.7083, 0.6667, 0.7083, 0.75, 0.625, 0.75, 0.875, 0.5, 0.875, 0.5833, 0.7917, 0.5833, 0.7917, 0.5, 0.625, 0.5, 0.625, 0.5, 0.625, 0.5833, 0.625, 0.5833, 0.625, 0.5833, 0.625, 0.5833, 0.7083, 0.5833, 0.7083, 0.5833, 0.7639, 0.5, 0.7917, 0.5, 0.7917, 0.5, 0.7639, 0.5, 0.7917, 0.6667, 0.7917, 0.6667, 0.7917, 0.75, 0.7917, 0.75, 0.875, 0.75, 0.875, 0.75, 0.875, 0.6667, 0.875, 0.6667, 0.875, 0.6667, 0.875, 0.6667, 0.7917, 0.6667, 0.7917, 0.6667, 0.7917, 0.75, 0.7917, 0.75, 0.875, 0.75, 0.875, 0.75, 0.875, 0.5, 0.875, 0.5, 0.7917, 0.5, 0.7917, 0.5, 0.875, 0.5833, 0.875, 0.5833, 0.875, 0.5, 0.875, 0.5, 0.7917, 0.5, 0.7917, 0.5, 0.7917, 0.5833, 0.7917, 0.5833, 0.7917, 0.5833, 0.7917, 0.5833, 0.875, 0.5833, 0.875, 0.5833, 0.7083, 0.5, 0.7083, 0.5, 0.625, 0.5, 0.625, 0.5, 0.625, 0.6667, 0.625, 0.6667, 0.625, 0.75, 0.625, 0.75, 0.7083, 0.6667, 0.7083, 0.6667, 0.625, 0.6667, 0.625, 0.6667, 0.7083, 0.75, 0.7083, 0.75, 0.7083, 0.6667, 0.7083, 0.6667, 0.625, 0.75, 0.625, 0.75, 0.7083, 0.75, 0.7083, 0.75, 0.7361, 0.75, 0.7083, 0.75, 0.7083, 0.75, 0.7361, 0.75, 0.7361, 0.75, 0.7083, 0.75, 0.7083, 0.75, 0.7361, 0.75, 0.7639, 0.75, 0.7917, 0.75, 0.7917, 0.75, 0.7639, 0.75, 0.7917, 0.75, 0.7917, 0.75, 0.7917, 0.75, 0.7917, 0.75, 0.7083, 0.75, 0.7083, 0.75, 0.7083, 0.75, 0.7083, 0.75, 0.7639, 0.75, 0.7639, 0.75, 0.7639, 0.75, 0.7639, 0.75, 0.7917, 0.75, 0.7917, 0.75, 0.7917, 0.75, 0.7917, 0.75, 0.7361, 0.75, 0.7361, 0.75, 0.7361, 0.75, 0.7361, 0.75, 0.7917, 0.75, 0.7917, 0.75, 0.7917, 0.75, 0.7917, 0.75, 0.7639, 0.75, 0.7639, 0.75, 0.7639, 0.75, 0.7639, 0.75, 0.7083, 0.75, 0.7083, 0.75, 0.7083, 0.75, 0.7083, 0.75, 0.7083, 0.75, 0.7083, 0.75, 0.7083, 0.75, 0.7917, 0.75, 0.7917, 0.75, 0.7917, 0.75, 0.7083, 0.75, 0.7083, 0.75, 0.7083, 0.75, 0.7917, 0.75, 0.7917, 0.75, 0.7917, 0.75, 0.7083, 0.75, 0.7083, 0.75, 0.7083, 0.75, 0.7083, 0.75, 0.7083, 0.75, 0.7083, 0.75, 0.7917, 0.75, 0.7917, 0.75, 0.7917, 0.75, 0.7917, 0.75, 0.7917, 0.75, 0.7917, 0.75, 0.7083, 0.75, 0.7083, 0.75, 0.7083, 0.75, 0.7361, 0.75, 0.7361, 0.75, 0.7361, 0.75, 0.7361, 0.75, 0.7361, 0.75, 0.7639, 0.75, 0.7639, 0.75, 0.7361, 0.75, 0.7917, 0.75, 0.7917, 0.75, 0.7917, 0.75, 0.7917, 0.75, 0.7361, 0.75, 0.7639, 0.75, 0.7639, 0.75, 0.7361, 0.75, 0.7639, 0.75, 0.7639, 0.75, 0.7639, 0.75, 0.7639, 0.75, 0.7361, 0.75, 0.7639, 0.75, 0.7639, 0.75, 0.7361, 0.75, 0.3333, 0.75, 0.375, 0.75, 0.375, 0.75, 0.3333, 0.75, 0.7361, 0.75, 0.7639, 0.75, 0.7639, 0.75, 0.7361, 0.75, 0.7361, 0.75, 0.7361, 0.75, 0.7361, 0.75, 0.7361, 0.75, 0.7361, 0.75, 0.7639, 0.75, 0.7639, 0.75, 0.7361, 0.75, 0.7917, 0.75, 0.7917, 0.75, 0.7917, 0.75, 0.7917, 0.75, 0.7361, 0.75, 0.7639, 0.75, 0.7639, 0.75, 0.7361, 0.75, 0.7639, 0.75, 0.7639, 0.75, 0.7639, 0.75, 0.7639, 0.75, 0.7361, 0.75, 0.7639, 0.75, 0.7639, 0.75, 0.7361, 0.75, 0.7083, 0.75, 0.7361, 0.75, 0.7361, 0.75, 0.7083, 0.75, 0.7361, 0.75, 0.7639, 0.75, 0.7639, 0.75, 0.7361, 0.75, 0.7917, 0.75, 0.7639, 0.75, 0.7639, 0.75, 0.7917, 0.75, 0.7639, 0.75, 0.7361, 0.75, 0.7361, 0.75, 0.7639, 0.75, 0.7917, 0.75, 0.7639, 0.75, 0.7639, 0.75, 0.7917, 0.75, 0.7639, 0.75, 0.7361, 0.75, 0.7361, 0.75, 0.7639, 0.75, 0.7083, 0.5, 0.7361, 0.5, 0.7361, 0.5, 0.7083, 0.5, 0.7361, 0.5, 0.7639, 0.5, 0.7639, 0.5, 0.7361, 0.5, 0.7083, 0.5833, 0.7361, 0.5833, 0.7361, 0.5833, 0.7083, 0.5833, 0.7361, 0.5833, 0.7639, 0.5833, 0.7639, 0.5833, 0.7361, 0.5833, 0.7083, 0.5833, 0.7361, 0.5833, 0.7361, 0.6667, 0.7083, 0.6667, 0.7361, 0.5833, 0.7639, 0.5833, 0.7639, 0.6667, 0.7361, 0.6667, 0.7917, 0.5, 0.7917, 0.5833, 0.7639, 0.5833, 0.7639, 0.5, 0.7639, 0.5, 0.7639, 0.5833, 0.7361, 0.5833, 0.7361, 0.5, 0.375, 0.75, 0.3333, 0.75, 0.3333, 0.6667, 0.375, 0.6667, 0.3333, 0.75, 0.2917, 0.75, 0.2917, 0.6667, 0.3333, 0.6667, 0.7083, 0.5, 0.7361, 0.5, 0.7361, 0.5, 0.7083, 0.5, 0.7361, 0.5, 0.7639, 0.5, 0.7639, 0.5, 0.7361, 0.5, 0.7083, 0.5, 0.7361, 0.5, 0.7361, 0.5, 0.7083, 0.5, 0.7361, 0.5, 0.7639, 0.5, 0.7639, 0.5, 0.7361, 0.5, 0.7083, 0.5, 0.7361, 0.5, 0.7361, 0.5, 0.7083, 0.5, 0.7361, 0.5, 0.7639, 0.5, 0.7639, 0.5, 0.7361, 0.5, 0.7083, 0.5, 0.7361, 0.5, 0.7361, 0.5, 0.7083, 0.5, 0.7361, 0.5, 0.7639, 0.5, 0.7639, 0.5, 0.7361, 0.5, 0.7083, 0.5, 0.7361, 0.5, 0.7361, 0.5, 0.7083, 0.5, 0.7361, 0.5, 0.7639, 0.5, 0.7639, 0.5, 0.7361, 0.5, 0.7083, 0.5, 0.7361, 0.5, 0.7361, 0.5, 0.7083, 0.5, 0.7361, 0.5, 0.7639, 0.5, 0.7639, 0.5, 0.7361, 0.5, 0.7083, 0.6667, 0.7361, 0.6667, 0.7361, 0.75, 0.7083, 0.75, 0.7361, 0.6667, 0.7639, 0.6667, 0.7639, 0.75, 0.7361, 0.75, 0.7917, 0.75, 0.7639, 0.75, 0.7639, 0.75, 0.7917, 0.75, 0.7639, 0.75, 0.7361, 0.75, 0.7361, 0.75, 0.7639, 0.75, 0.7917, 0.5, 0.7639, 0.5, 0.7639, 0.5, 0.7917, 0.5, 0.7639, 0.5, 0.7361, 0.5, 0.7361, 0.5, 0.7639, 0.5, 0.7917, 0.5, 0.7639, 0.5, 0.7639, 0.5, 0.7917, 0.5, 0.7639, 0.5, 0.7361, 0.5, 0.7361, 0.5, 0.7639, 0.5, 0.7917, 0.5, 0.7639, 0.5, 0.7639, 0.5, 0.7917, 0.5, 0.7639, 0.5, 0.7361, 0.5, 0.7361, 0.5, 0.7639, 0.5, 0.7917, 0.5, 0.7639, 0.5, 0.7639, 0.5, 0.7917, 0.5, 0.7639, 0.5, 0.7361, 0.5, 0.7361, 0.5, 0.7639, 0.5, 0.7917, 0.5, 0.7639, 0.5, 0.7639, 0.5, 0.7917, 0.5, 0.7639, 0.5, 0.7361, 0.5, 0.7361, 0.5, 0.7639, 0.5, 0.7917, 0.5, 0.7639, 0.5, 0.7639, 0.5, 0.7917, 0.5, 0.7639, 0.5, 0.7361, 0.5, 0.7361, 0.5, 0.7639, 0.5, 0.7917, 0.5, 0.7639, 0.5, 0.7639, 0.5, 0.7917, 0.5, 0.7639, 0.5, 0.7361, 0.5, 0.7361, 0.5, 0.7639, 0.5, 0.625, 0.3333, 0.625, 0.3611, 0.5, 0.3611, 0.5, 0.3333, 0.625, 0.3611, 0.625, 0.3889, 0.5, 0.3889, 0.5, 0.3611, 0.7083, 0.5, 0.7361, 0.5, 0.7361, 0.5, 0.7083, 0.5, 0.7361, 0.5, 0.7639, 0.5, 0.7639, 0.5, 0.7361, 0.5, 0.7917, 0.6667, 0.7639, 0.6667, 0.7639, 0.6667, 0.7917, 0.6667, 0.7639, 0.6667, 0.7361, 0.6667, 0.7361, 0.6667, 0.7639, 0.6667, 0.25, 0.5, 0.2917, 0.5, 0.2917, 0.5833, 0.25, 0.5833, 0.2917, 0.5, 0.3333, 0.5, 0.3333, 0.5833, 0.2917, 0.5833, 0.25, 0.5833, 0.2917, 0.5833, 0.2917, 0.6667, 0.25, 0.6667, 0.2917, 0.5833, 0.3333, 0.5833, 0.3333, 0.6667, 0.2917, 0.6667, 0.7639, 0.75, 0.7917, 0.75, 0.7917, 0.75, 0.7639, 0.75, 0.7639, 0.75, 0.7917, 0.75, 0.7917, 0.75, 0.7639, 0.75, 0.7639, 0.75, 0.7917, 0.75, 0.7917, 0.75, 0.7639, 0.75, 0.7639, 0.75, 0.7917, 0.75, 0.7917, 0.75, 0.7639, 0.75, 0.7639, 0.75, 0.7917, 0.75, 0.7917, 0.75, 0.7639, 0.75, 0.7639, 0.75, 0.7917, 0.75, 0.7917, 0.75, 0.7639, 0.75, 0.7639, 0.75, 0.7917, 0.75, 0.7917, 0.75, 0.7639, 0.75, 0.7083, 0.75, 0.7361, 0.75, 0.7361, 0.75, 0.7083, 0.75, 0.7083, 0.75, 0.7361, 0.75, 0.7361, 0.75, 0.7083, 0.75, 0.7083, 0.75, 0.7361, 0.75, 0.7361, 0.75, 0.7083, 0.75, 0.7083, 0.75, 0.7361, 0.75, 0.7361, 0.75, 0.7083, 0.75, 0.7083, 0.75, 0.7361, 0.75, 0.7361, 0.75, 0.7083, 0.75, 0.7083, 0.75, 0.7361, 0.75, 0.7361, 0.75, 0.7083, 0.75, 0.7083, 0.75, 0.7361, 0.75, 0.7361, 0.75, 0.7083, 0.75, 0.7361, 0.75, 0.7361, 0.75, 0.7361, 0.75, 0.7361, 0.75, 0.7083, 0.75, 0.7083, 0.75, 0.7083, 0.75, 0.7083, 0.75, 0.7639, 0.75, 0.7639, 0.75, 0.7639, 0.75, 0.7639, 0.75, 0.7639, 0.75, 0.7917, 0.75, 0.7917, 0.75, 0.7639, 0.75, 0.7917, 0.75, 0.7917, 0.75, 0.7917, 0.75, 0.7917, 0.75, 0.7361, 0.75, 0.7361, 0.75, 0.7361, 0.75, 0.7361, 0.75, 0.7083, 0.75, 0.7083, 0.75, 0.7083, 0.75, 0.7083, 0.75, 0.7639, 0.75, 0.7639, 0.75, 0.7639, 0.75, 0.7639, 0.75, 0.7917, 0.75, 0.7917, 0.75, 0.7917, 0.75, 0.7917, 0.75, 0.7083, 0.75, 0.7083, 0.75, 0.7083, 0.75, 0.7083, 0.75, 0.7361, 0.75, 0.7361, 0.75, 0.7361, 0.75, 0.7361, 0.75, 0.7917, 0.75, 0.7917, 0.75, 0.7917, 0.75, 0.7917, 0.75, 0.7083, 0.75, 0.7083, 0.75, 0.7083, 0.75, 0.7083, 0.75, 0.7639, 0.75, 0.7639, 0.75, 0.7639, 0.75, 0.7639, 0.75, 0.7917, 0.75, 0.7917, 0.75, 0.7917, 0.75, 0.7917, 0.75, 0.7361, 0.75, 0.7361, 0.75, 0.7361, 0.75, 0.7361, 0.75, 0.25, 0.75, 0.2917, 0.75, 0.2917, 0.75, 0.25, 0.75, 0.7083, 0.75, 0.7083, 0.75, 0.7083, 0.75, 0.7083, 0.75, 0.7083, 0.75, 0.7361, 0.75, 0.7361, 0.75, 0.7083, 0.75, 0.7639, 0.75, 0.7917, 0.75, 0.7917, 0.75, 0.7639, 0.75, 0.7639, 0.75, 0.7639, 0.75, 0.7639, 0.75, 0.7639, 0.75, 0.7361, 0.75, 0.7361, 0.75, 0.7361, 0.75, 0.7361, 0.75, 0.7361, 0.75, 0.7083, 0.75, 0.7083, 0.75, 0.7361, 0.75, 0.7083, 0.75, 0.7361, 0.75, 0.7361, 0.75, 0.7083, 0.75, 0.7083, 0.75, 0.7083, 0.75, 0.7083, 0.75, 0.7083, 0.75, 0.7917, 0.75, 0.7639, 0.75, 0.7639, 0.75, 0.7917, 0.75, 0.7361, 0.5, 0.7639, 0.5, 0.7639, 0.5, 0.7361, 0.5, 0.7361, 0.5, 0.7639, 0.5, 0.7639, 0.5, 0.7361, 0.5, 0.7361, 0.5, 0.7639, 0.5, 0.7639, 0.5, 0.7361, 0.5, 0.7361, 0.5, 0.7639, 0.5, 0.7639, 0.5, 0.7361, 0.5, 0.7083, 0.5, 0.7361, 0.5, 0.7361, 0.5, 0.7083, 0.5, 0.7083, 0.5, 0.7361, 0.5, 0.7361, 0.5, 0.7083, 0.5, 0.7083, 0.5, 0.7361, 0.5, 0.7361, 0.5, 0.7083, 0.5, 0.7083, 0.5, 0.7361, 0.5, 0.7361, 0.5, 0.7083, 0.5, 0.7361, 0.75, 0.7361, 0.75, 0.7361, 0.75, 0.7361, 0.75, 0.7639, 0.75, 0.7639, 0.75, 0.7639, 0.75, 0.7639, 0.75, 0.7361, 0.75, 0.7361, 0.75, 0.7361, 0.75, 0.7361, 0.75, 0.7361, 0.75, 0.7361, 0.75, 0.7361, 0.75, 0.7361, 0.75, 0.7917, 0.75, 0.7639, 0.75, 0.7639, 0.75, 0.7917, 0.75, 0.7917, 0.75, 0.7639, 0.75, 0.7639, 0.75, 0.7917, 0.75, 0.7917, 0.75, 0.7639, 0.75, 0.7639, 0.75, 0.7917, 0.75, 0.7917, 0.75, 0.7639, 0.75, 0.7639, 0.75, 0.7917, 0.75, 0.7917, 0.75, 0.7917, 0.75, 0.7917, 0.75, 0.7917, 0.75, 0.7917, 0.75, 0.7917, 0.75, 0.7917, 0.75, 0.7917, 0.75, 0.7917, 0.75, 0.7917, 0.75, 0.7917, 0.75, 0.7917, 0.75, 0.7917, 0.75, 0.7917, 0.75, 0.7917, 0.75, 0.7917, 0.75, 0.7361, 0.75, 0.7083, 0.75, 0.7083, 0.75, 0.7361, 0.75, 0.7361, 0.75, 0.7083, 0.75, 0.7083, 0.75, 0.7361, 0.75, 0.7361, 0.75, 0.7083, 0.75, 0.7083, 0.75, 0.7361, 0.75, 0.7361, 0.75, 0.7083, 0.75, 0.7083, 0.75, 0.7361, 0.75, 0.7639, 0.5, 0.7917, 0.5, 0.7917, 0.5, 0.7639, 0.5, 0.7639, 0.5, 0.7917, 0.5, 0.7917, 0.5, 0.7639, 0.5, 0.7639, 0.5, 0.7917, 0.5, 0.7917, 0.5, 0.7639, 0.5, 0.7639, 0.5, 0.7917, 0.5, 0.7917, 0.5, 0.7639, 0.5, 0.625, 0.5833, 0.625, 0.5, 0.625, 0.5, 0.625, 0.5833, 0.625, 0.5833, 0.625, 0.5, 0.625, 0.5, 0.625, 0.5833, 0.625, 0.5833, 0.625, 0.5, 0.625, 0.5, 0.625, 0.5833, 0.625, 0.5833, 0.625, 0.5, 0.625, 0.5, 0.625, 0.5833, 0.875, 0.6667, 0.875, 0.75, 0.875, 0.75, 0.875, 0.6667, 0.875, 0.6667, 0.875, 0.75, 0.875, 0.75, 0.875, 0.6667, 0.875, 0.6667, 0.875, 0.75, 0.875, 0.75, 0.875, 0.6667, 0.875, 0.6667, 0.875, 0.75, 0.875, 0.75, 0.875, 0.6667, 0.7083, 0.75, 0.625, 0.75, 0.625, 0.75, 0.7083, 0.75, 0.7083, 0.75, 0.625, 0.75, 0.625, 0.75, 0.7083, 0.75, 0.7083, 0.75, 0.625, 0.75, 0.625, 0.75, 0.7083, 0.75, 0.7083, 0.75, 0.625, 0.75, 0.625, 0.75, 0.7083, 0.75, 0.7917, 0.5, 0.875, 0.5, 0.875, 0.5, 0.7917, 0.5, 0.7917, 0.5, 0.875, 0.5, 0.875, 0.5, 0.7917, 0.5, 0.7917, 0.5, 0.875, 0.5, 0.875, 0.5, 0.7917, 0.5, 0.7917, 0.5, 0.875, 0.5, 0.875, 0.5, 0.7917, 0.5, 0.875, 0.5, 0.875, 0.5833, 0.875, 0.5833, 0.875, 0.5, 0.875, 0.5, 0.875, 0.5833, 0.875, 0.5833, 0.875, 0.5, 0.875, 0.5, 0.875, 0.5833, 0.875, 0.5833, 0.875, 0.5, 0.875, 0.5, 0.875, 0.5833, 0.875, 0.5833, 0.875, 0.5, 0.875, 0.5833, 0.875, 0.6667, 0.875, 0.6667, 0.875, 0.5833, 0.875, 0.5833, 0.875, 0.6667, 0.875, 0.6667, 0.875, 0.5833, 0.875, 0.5833, 0.875, 0.6667, 0.875, 0.6667, 0.875, 0.5833, 0.875, 0.5833, 0.875, 0.6667, 0.875, 0.6667, 0.875, 0.5833, 0.625, 0.75, 0.625, 0.6667, 0.625, 0.6667, 0.625, 0.75, 0.625, 0.75, 0.625, 0.6667, 0.625, 0.6667, 0.625, 0.75, 0.625, 0.75, 0.625, 0.6667, 0.625, 0.6667, 0.625, 0.75, 0.625, 0.75, 0.625, 0.6667, 0.625, 0.6667, 0.625, 0.75, 0.625, 0.6667, 0.625, 0.5833, 0.625, 0.5833, 0.625, 0.6667, 0.625, 0.6667, 0.625, 0.5833, 0.625, 0.5833, 0.625, 0.6667, 0.625, 0.6667, 0.625, 0.5833, 0.625, 0.5833, 0.625, 0.6667, 0.625, 0.6667, 0.625, 0.5833, 0.625, 0.5833, 0.625, 0.6667, 0.625, 0.5, 0.7083, 0.5, 0.7083, 0.5, 0.625, 0.5, 0.625, 0.5, 0.7083, 0.5, 0.7083, 0.5, 0.625, 0.5, 0.625, 0.5, 0.7083, 0.5, 0.7083, 0.5, 0.625, 0.5, 0.625, 0.5, 0.7083, 0.5, 0.7083, 0.5, 0.625, 0.5, 0.875, 0.75, 0.7917, 0.75, 0.7917, 0.75, 0.875, 0.75, 0.875, 0.75, 0.7917, 0.75, 0.7917, 0.75, 0.875, 0.75, 0.875, 0.75, 0.7917, 0.75, 0.7917, 0.75, 0.875, 0.75, 0.875, 0.75, 0.7917, 0.75, 0.7917, 0.75, 0.875, 0.75, 0.7083, 0.75, 0.7083, 0.75, 0.7083, 0.75, 0.7083, 0.75, 0.7083, 0.75, 0.7083, 0.75, 0.7083, 0.75, 0.7083, 0.75, 0.7083, 0.75, 0.7083, 0.75, 0.7083, 0.75, 0.7083, 0.75, 0.7083, 0.75, 0.7083, 0.75, 0.7083, 0.75, 0.7083, 0.75, 0.7639, 0.75, 0.7361, 0.75, 0.7361, 0.75, 0.7639, 0.75, 0.7639, 0.75, 0.7361, 0.75, 0.7361, 0.75, 0.7639, 0.75, 0.7639, 0.75, 0.7361, 0.75, 0.7361, 0.75, 0.7639, 0.75, 0.7639, 0.75, 0.7361, 0.75, 0.7361, 0.75, 0.7639, 0.75, 0.7639, 0.75, 0.7639, 0.75, 0.7639, 0.75, 0.7639, 0.75, 0.7361, 0.75, 0.7361, 0.75, 0.7361, 0.75, 0.7361, 0.75, 0.7639, 0.75, 0.7361, 0.75, 0.7361, 0.75, 0.7639, 0.75, 0.7639, 0.75, 0.7639, 0.75, 0.7639, 0.75, 0.7639, 0.75, 0.7361, 0.75, 0.7639, 0.75, 0.7639, 0.75, 0.7361, 0.75, 0.7639, 0.75, 0.7639, 0.75, 0.7639, 0.75, 0.7639, 0.75])
me_cube_001.use_remesh_fix_poles = True
me_cube_001.use_remesh_preserve_attributes = False
me_cube_001.use_mirror_vertex_groups = False
me_cube_001.update()

# ---- objects
ob_light = bpy.data.objects.new('Light', light_light)
ob_camera = bpy.data.objects.new('Camera', cam_camera)
ob_cube = bpy.data.objects.new('Cube', me_cube_001)

# ---- transforms, parenting, visibility, modifiers, constraints
ob_light.location = (4.076, 1.005, 5.904)
ob_light.rotation_euler = (0.6503, 0.05522, 1.866)
ob_light.lock_rotations_4d = False
ob_light.empty_display_type = 'ARROWS'
ob_light.color = (0.0, 0.0, 0.0, 0.0)
ob_light.lineart.crease_threshold = 0.0
ob_camera.location = (4.227, -24.4, 12.82)
ob_camera.rotation_euler = (1.194, -7.979e-08, 0.2025)
ob_camera.lock_rotations_4d = False
ob_camera.empty_display_type = 'ARROWS'
ob_camera.color = (0.0, 0.0, 0.0, 0.0)
ob_camera.display_type = 'WIRE'
ob_camera.lineart.crease_threshold = 0.0
ob_cube.location = (0.0, 0.0, 0.0)
ob_cube.scale = (10.0, 10.0, 1.0)
ob_cube.lineart.crease_threshold = 0.0
_m = ob_cube.modifiers.new('Auto Smooth', 'NODES')
_m.node_group = ng_auto_smooth
_gi = [s.identifier for s in ng_auto_smooth.interface.items_tree if s.item_type == 'SOCKET' and s.in_out == 'INPUT']
_m[_gi[1]] = 0.5236  # Angle

# ---- collection membership
col_collection.objects.link(ob_light)
col_collection.objects.link(ob_camera)
col_collection.objects.link(ob_cube)

# ---- scene / render settings (as saved in the file)
scene.camera = ob_camera
scene.frame_start = 1; scene.frame_end = 250; scene.frame_set(0)
scene.render.engine = 'BLENDER_EEVEE_NEXT'
scene.cycles.use_denoising = False
scene.cycles.samples = 128
scene.cycles.sampling_pattern = 'TABULATED_SOBOL'
scene.cycles.use_adaptive_sampling = False
scene.cycles.use_light_tree = False
scene.view_settings.view_transform = 'Filmic'
bpy.context.view_layer.update()
